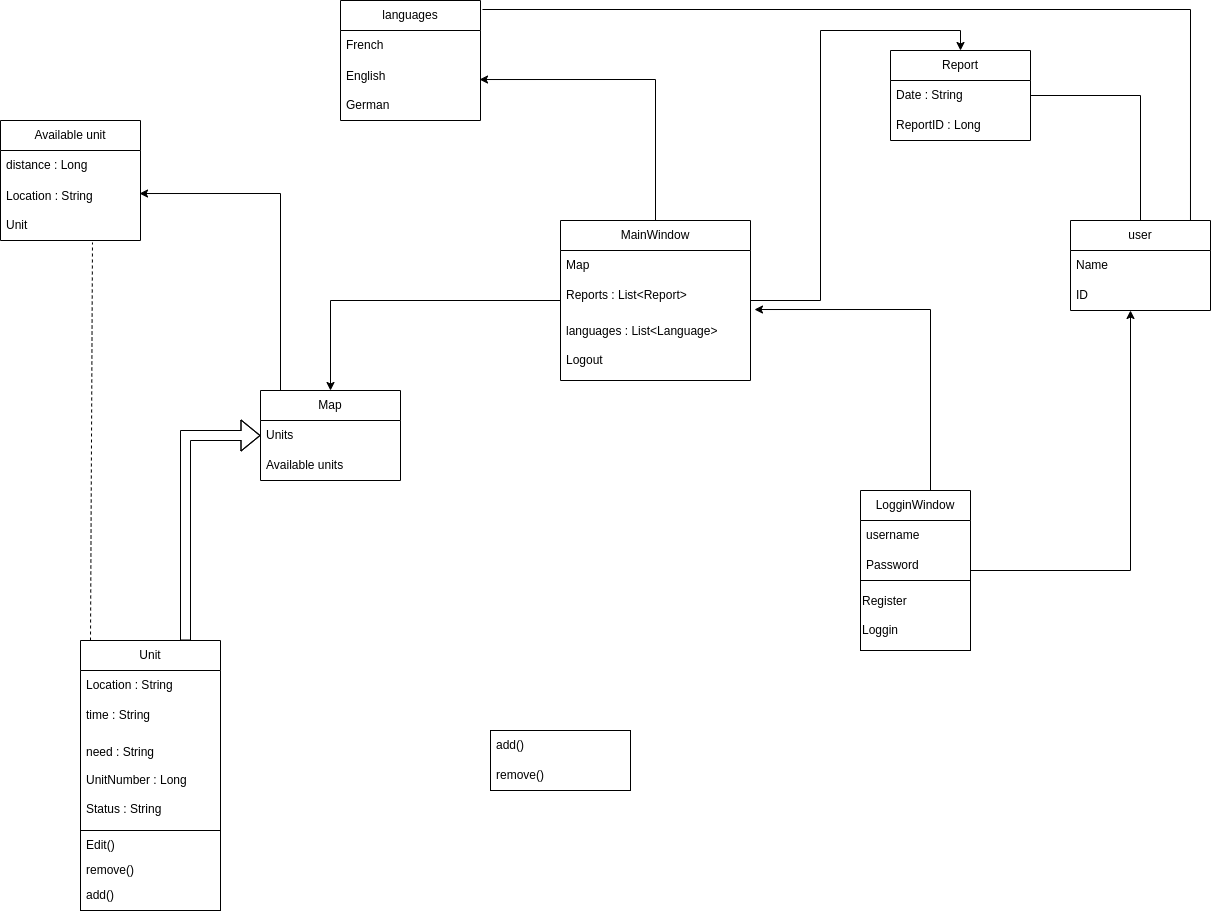

The diagram above was exported from draw.io. Its source (the exported page's mxGraphModel, read from the mxfile embedded in the PNG):
<mxGraphModel dx="581" dy="703" grid="1" gridSize="10" guides="1" tooltips="1" connect="1" arrows="1" fold="1" page="1" pageScale="1" pageWidth="827" pageHeight="1169" math="0" shadow="0">
  <root>
    <mxCell id="0" />
    <mxCell id="1" parent="0" />
    <mxCell id="DS9wRwdxmG3WUIIvq2ct-2" value="Unit" style="swimlane;fontStyle=0;childLayout=stackLayout;horizontal=1;startSize=30;horizontalStack=0;resizeParent=1;resizeParentMax=0;resizeLast=0;collapsible=1;marginBottom=0;whiteSpace=wrap;html=1;" vertex="1" parent="1">
      <mxGeometry x="120" y="680" width="140" height="190" as="geometry" />
    </mxCell>
    <mxCell id="DS9wRwdxmG3WUIIvq2ct-3" value="Location : String" style="text;strokeColor=none;fillColor=none;align=left;verticalAlign=middle;spacingLeft=4;spacingRight=4;overflow=hidden;points=[[0,0.5],[1,0.5]];portConstraint=eastwest;rotatable=0;whiteSpace=wrap;html=1;" vertex="1" parent="DS9wRwdxmG3WUIIvq2ct-2">
      <mxGeometry y="30" width="140" height="30" as="geometry" />
    </mxCell>
    <mxCell id="DS9wRwdxmG3WUIIvq2ct-4" value="time : String" style="text;strokeColor=none;fillColor=none;align=left;verticalAlign=middle;spacingLeft=4;spacingRight=4;overflow=hidden;points=[[0,0.5],[1,0.5]];portConstraint=eastwest;rotatable=0;whiteSpace=wrap;html=1;" vertex="1" parent="DS9wRwdxmG3WUIIvq2ct-2">
      <mxGeometry y="60" width="140" height="30" as="geometry" />
    </mxCell>
    <mxCell id="DS9wRwdxmG3WUIIvq2ct-5" value="need : String&lt;br&gt;&lt;br&gt;UnitNumber : Long&lt;br&gt;&lt;br&gt;Status : String" style="text;strokeColor=none;fillColor=none;align=left;verticalAlign=middle;spacingLeft=4;spacingRight=4;overflow=hidden;points=[[0,0.5],[1,0.5]];portConstraint=eastwest;rotatable=0;whiteSpace=wrap;html=1;" vertex="1" parent="DS9wRwdxmG3WUIIvq2ct-2">
      <mxGeometry y="90" width="140" height="100" as="geometry" />
    </mxCell>
    <mxCell id="DS9wRwdxmG3WUIIvq2ct-8" value="" style="rounded=0;whiteSpace=wrap;html=1;" vertex="1" parent="1">
      <mxGeometry x="120" y="870" width="140" height="80" as="geometry" />
    </mxCell>
    <mxCell id="DS9wRwdxmG3WUIIvq2ct-9" value="Edit()" style="text;strokeColor=none;fillColor=none;align=left;verticalAlign=middle;spacingLeft=4;spacingRight=4;overflow=hidden;points=[[0,0.5],[1,0.5]];portConstraint=eastwest;rotatable=0;whiteSpace=wrap;html=1;" vertex="1" parent="1">
      <mxGeometry x="120" y="870" width="140" height="30" as="geometry" />
    </mxCell>
    <mxCell id="DS9wRwdxmG3WUIIvq2ct-10" value="remove()" style="text;strokeColor=none;fillColor=none;align=left;verticalAlign=middle;spacingLeft=4;spacingRight=4;overflow=hidden;points=[[0,0.5],[1,0.5]];portConstraint=eastwest;rotatable=0;whiteSpace=wrap;html=1;" vertex="1" parent="1">
      <mxGeometry x="120" y="895" width="140" height="30" as="geometry" />
    </mxCell>
    <mxCell id="DS9wRwdxmG3WUIIvq2ct-11" value="add()" style="text;strokeColor=none;fillColor=none;align=left;verticalAlign=middle;spacingLeft=4;spacingRight=4;overflow=hidden;points=[[0,0.5],[1,0.5]];portConstraint=eastwest;rotatable=0;whiteSpace=wrap;html=1;" vertex="1" parent="1">
      <mxGeometry x="120" y="920" width="50" height="30" as="geometry" />
    </mxCell>
    <mxCell id="DS9wRwdxmG3WUIIvq2ct-12" value="Report" style="swimlane;fontStyle=0;childLayout=stackLayout;horizontal=1;startSize=30;horizontalStack=0;resizeParent=1;resizeParentMax=0;resizeLast=0;collapsible=1;marginBottom=0;whiteSpace=wrap;html=1;" vertex="1" parent="1">
      <mxGeometry x="930" y="90" width="140" height="90" as="geometry" />
    </mxCell>
    <mxCell id="DS9wRwdxmG3WUIIvq2ct-13" value="Date : String" style="text;strokeColor=none;fillColor=none;align=left;verticalAlign=middle;spacingLeft=4;spacingRight=4;overflow=hidden;points=[[0,0.5],[1,0.5]];portConstraint=eastwest;rotatable=0;whiteSpace=wrap;html=1;" vertex="1" parent="DS9wRwdxmG3WUIIvq2ct-12">
      <mxGeometry y="30" width="140" height="30" as="geometry" />
    </mxCell>
    <mxCell id="DS9wRwdxmG3WUIIvq2ct-14" value="ReportID : Long" style="text;strokeColor=none;fillColor=none;align=left;verticalAlign=middle;spacingLeft=4;spacingRight=4;overflow=hidden;points=[[0,0.5],[1,0.5]];portConstraint=eastwest;rotatable=0;whiteSpace=wrap;html=1;" vertex="1" parent="DS9wRwdxmG3WUIIvq2ct-12">
      <mxGeometry y="60" width="140" height="30" as="geometry" />
    </mxCell>
    <mxCell id="DS9wRwdxmG3WUIIvq2ct-17" value="" style="rounded=0;whiteSpace=wrap;html=1;" vertex="1" parent="1">
      <mxGeometry x="530" y="770" width="140" height="60" as="geometry" />
    </mxCell>
    <mxCell id="DS9wRwdxmG3WUIIvq2ct-18" value="add()" style="text;strokeColor=none;fillColor=none;align=left;verticalAlign=middle;spacingLeft=4;spacingRight=4;overflow=hidden;points=[[0,0.5],[1,0.5]];portConstraint=eastwest;rotatable=0;whiteSpace=wrap;html=1;" vertex="1" parent="1">
      <mxGeometry x="530" y="770" width="140" height="30" as="geometry" />
    </mxCell>
    <mxCell id="DS9wRwdxmG3WUIIvq2ct-19" value="remove()" style="text;strokeColor=none;fillColor=none;align=left;verticalAlign=middle;spacingLeft=4;spacingRight=4;overflow=hidden;points=[[0,0.5],[1,0.5]];portConstraint=eastwest;rotatable=0;whiteSpace=wrap;html=1;" vertex="1" parent="1">
      <mxGeometry x="530" y="800" width="70" height="30" as="geometry" />
    </mxCell>
    <mxCell id="DS9wRwdxmG3WUIIvq2ct-51" value="" style="edgeStyle=orthogonalEdgeStyle;rounded=0;orthogonalLoop=1;jettySize=auto;html=1;entryX=0.993;entryY=0.217;entryDx=0;entryDy=0;entryPerimeter=0;" edge="1" parent="1" source="DS9wRwdxmG3WUIIvq2ct-22" target="DS9wRwdxmG3WUIIvq2ct-47">
      <mxGeometry relative="1" as="geometry">
        <mxPoint x="270" y="360" as="targetPoint" />
        <Array as="points">
          <mxPoint x="320" y="233" />
        </Array>
      </mxGeometry>
    </mxCell>
    <mxCell id="DS9wRwdxmG3WUIIvq2ct-22" value="Map" style="swimlane;fontStyle=0;childLayout=stackLayout;horizontal=1;startSize=30;horizontalStack=0;resizeParent=1;resizeParentMax=0;resizeLast=0;collapsible=1;marginBottom=0;whiteSpace=wrap;html=1;" vertex="1" parent="1">
      <mxGeometry x="300" y="430" width="140" height="90" as="geometry" />
    </mxCell>
    <mxCell id="DS9wRwdxmG3WUIIvq2ct-23" value="Units" style="text;strokeColor=none;fillColor=none;align=left;verticalAlign=middle;spacingLeft=4;spacingRight=4;overflow=hidden;points=[[0,0.5],[1,0.5]];portConstraint=eastwest;rotatable=0;whiteSpace=wrap;html=1;" vertex="1" parent="DS9wRwdxmG3WUIIvq2ct-22">
      <mxGeometry y="30" width="140" height="30" as="geometry" />
    </mxCell>
    <mxCell id="DS9wRwdxmG3WUIIvq2ct-25" value="Available units" style="text;strokeColor=none;fillColor=none;align=left;verticalAlign=middle;spacingLeft=4;spacingRight=4;overflow=hidden;points=[[0,0.5],[1,0.5]];portConstraint=eastwest;rotatable=0;whiteSpace=wrap;html=1;" vertex="1" parent="DS9wRwdxmG3WUIIvq2ct-22">
      <mxGeometry y="60" width="140" height="30" as="geometry" />
    </mxCell>
    <mxCell id="DS9wRwdxmG3WUIIvq2ct-37" value="" style="edgeStyle=orthogonalEdgeStyle;rounded=0;orthogonalLoop=1;jettySize=auto;html=1;" edge="1" parent="1" source="DS9wRwdxmG3WUIIvq2ct-32" target="DS9wRwdxmG3WUIIvq2ct-22">
      <mxGeometry relative="1" as="geometry">
        <mxPoint x="360" y="320" as="targetPoint" />
      </mxGeometry>
    </mxCell>
    <mxCell id="DS9wRwdxmG3WUIIvq2ct-39" value="" style="edgeStyle=orthogonalEdgeStyle;rounded=0;orthogonalLoop=1;jettySize=auto;html=1;entryX=0.5;entryY=0;entryDx=0;entryDy=0;" edge="1" parent="1" source="DS9wRwdxmG3WUIIvq2ct-32" target="DS9wRwdxmG3WUIIvq2ct-12">
      <mxGeometry relative="1" as="geometry">
        <mxPoint x="670" y="490" as="targetPoint" />
      </mxGeometry>
    </mxCell>
    <mxCell id="DS9wRwdxmG3WUIIvq2ct-44" value="" style="edgeStyle=orthogonalEdgeStyle;rounded=0;orthogonalLoop=1;jettySize=auto;html=1;entryX=0.993;entryY=0.317;entryDx=0;entryDy=0;entryPerimeter=0;" edge="1" parent="1" source="DS9wRwdxmG3WUIIvq2ct-32" target="DS9wRwdxmG3WUIIvq2ct-42">
      <mxGeometry relative="1" as="geometry">
        <mxPoint x="670" y="120" as="targetPoint" />
      </mxGeometry>
    </mxCell>
    <mxCell id="DS9wRwdxmG3WUIIvq2ct-32" value="MainWindow" style="swimlane;fontStyle=0;childLayout=stackLayout;horizontal=1;startSize=30;horizontalStack=0;resizeParent=1;resizeParentMax=0;resizeLast=0;collapsible=1;marginBottom=0;whiteSpace=wrap;html=1;" vertex="1" parent="1">
      <mxGeometry x="600" y="260" width="190" height="160" as="geometry" />
    </mxCell>
    <mxCell id="DS9wRwdxmG3WUIIvq2ct-33" value="Map" style="text;strokeColor=none;fillColor=none;align=left;verticalAlign=middle;spacingLeft=4;spacingRight=4;overflow=hidden;points=[[0,0.5],[1,0.5]];portConstraint=eastwest;rotatable=0;whiteSpace=wrap;html=1;" vertex="1" parent="DS9wRwdxmG3WUIIvq2ct-32">
      <mxGeometry y="30" width="190" height="30" as="geometry" />
    </mxCell>
    <mxCell id="DS9wRwdxmG3WUIIvq2ct-34" value="Reports : List&amp;lt;Report&amp;gt;" style="text;strokeColor=none;fillColor=none;align=left;verticalAlign=middle;spacingLeft=4;spacingRight=4;overflow=hidden;points=[[0,0.5],[1,0.5]];portConstraint=eastwest;rotatable=0;whiteSpace=wrap;html=1;" vertex="1" parent="DS9wRwdxmG3WUIIvq2ct-32">
      <mxGeometry y="60" width="190" height="30" as="geometry" />
    </mxCell>
    <mxCell id="DS9wRwdxmG3WUIIvq2ct-35" value="languages : List&amp;lt;Language&amp;gt;&lt;br&gt;&lt;br&gt;Logout" style="text;strokeColor=none;fillColor=none;align=left;verticalAlign=middle;spacingLeft=4;spacingRight=4;overflow=hidden;points=[[0,0.5],[1,0.5]];portConstraint=eastwest;rotatable=0;whiteSpace=wrap;html=1;" vertex="1" parent="DS9wRwdxmG3WUIIvq2ct-32">
      <mxGeometry y="90" width="190" height="70" as="geometry" />
    </mxCell>
    <mxCell id="DS9wRwdxmG3WUIIvq2ct-40" value="languages" style="swimlane;fontStyle=0;childLayout=stackLayout;horizontal=1;startSize=30;horizontalStack=0;resizeParent=1;resizeParentMax=0;resizeLast=0;collapsible=1;marginBottom=0;whiteSpace=wrap;html=1;" vertex="1" parent="1">
      <mxGeometry x="380" y="40" width="140" height="120" as="geometry" />
    </mxCell>
    <mxCell id="DS9wRwdxmG3WUIIvq2ct-41" value="French" style="text;strokeColor=none;fillColor=none;align=left;verticalAlign=middle;spacingLeft=4;spacingRight=4;overflow=hidden;points=[[0,0.5],[1,0.5]];portConstraint=eastwest;rotatable=0;whiteSpace=wrap;html=1;" vertex="1" parent="DS9wRwdxmG3WUIIvq2ct-40">
      <mxGeometry y="30" width="140" height="30" as="geometry" />
    </mxCell>
    <mxCell id="DS9wRwdxmG3WUIIvq2ct-42" value="English&lt;br&gt;&lt;br&gt;German" style="text;strokeColor=none;fillColor=none;align=left;verticalAlign=middle;spacingLeft=4;spacingRight=4;overflow=hidden;points=[[0,0.5],[1,0.5]];portConstraint=eastwest;rotatable=0;whiteSpace=wrap;html=1;" vertex="1" parent="DS9wRwdxmG3WUIIvq2ct-40">
      <mxGeometry y="60" width="140" height="60" as="geometry" />
    </mxCell>
    <mxCell id="DS9wRwdxmG3WUIIvq2ct-45" value="Available unit" style="swimlane;fontStyle=0;childLayout=stackLayout;horizontal=1;startSize=30;horizontalStack=0;resizeParent=1;resizeParentMax=0;resizeLast=0;collapsible=1;marginBottom=0;whiteSpace=wrap;html=1;" vertex="1" parent="1">
      <mxGeometry x="40" y="160" width="140" height="120" as="geometry" />
    </mxCell>
    <mxCell id="DS9wRwdxmG3WUIIvq2ct-46" value="distance : Long" style="text;strokeColor=none;fillColor=none;align=left;verticalAlign=middle;spacingLeft=4;spacingRight=4;overflow=hidden;points=[[0,0.5],[1,0.5]];portConstraint=eastwest;rotatable=0;whiteSpace=wrap;html=1;" vertex="1" parent="DS9wRwdxmG3WUIIvq2ct-45">
      <mxGeometry y="30" width="140" height="30" as="geometry" />
    </mxCell>
    <mxCell id="DS9wRwdxmG3WUIIvq2ct-47" value="Location : String&lt;br&gt;&lt;br&gt;Unit" style="text;strokeColor=none;fillColor=none;align=left;verticalAlign=middle;spacingLeft=4;spacingRight=4;overflow=hidden;points=[[0,0.5],[1,0.5]];portConstraint=eastwest;rotatable=0;whiteSpace=wrap;html=1;" vertex="1" parent="DS9wRwdxmG3WUIIvq2ct-45">
      <mxGeometry y="60" width="140" height="60" as="geometry" />
    </mxCell>
    <mxCell id="DS9wRwdxmG3WUIIvq2ct-55" value="" style="shape=flexArrow;endArrow=classic;html=1;rounded=0;exitX=0.75;exitY=0;exitDx=0;exitDy=0;entryX=0;entryY=0.5;entryDx=0;entryDy=0;" edge="1" parent="1" source="DS9wRwdxmG3WUIIvq2ct-2" target="DS9wRwdxmG3WUIIvq2ct-23">
      <mxGeometry width="50" height="50" relative="1" as="geometry">
        <mxPoint x="230" y="480" as="sourcePoint" />
        <mxPoint x="280" y="580" as="targetPoint" />
        <Array as="points">
          <mxPoint x="225" y="475" />
        </Array>
      </mxGeometry>
    </mxCell>
    <mxCell id="DS9wRwdxmG3WUIIvq2ct-56" value="" style="endArrow=none;dashed=1;html=1;rounded=0;entryX=0.657;entryY=1.033;entryDx=0;entryDy=0;entryPerimeter=0;" edge="1" parent="1" target="DS9wRwdxmG3WUIIvq2ct-47">
      <mxGeometry width="50" height="50" relative="1" as="geometry">
        <mxPoint x="130" y="680" as="sourcePoint" />
        <mxPoint x="180" y="630" as="targetPoint" />
      </mxGeometry>
    </mxCell>
    <mxCell id="DS9wRwdxmG3WUIIvq2ct-67" value="" style="edgeStyle=orthogonalEdgeStyle;rounded=0;orthogonalLoop=1;jettySize=auto;html=1;entryX=1.021;entryY=-0.014;entryDx=0;entryDy=0;entryPerimeter=0;" edge="1" parent="1" source="DS9wRwdxmG3WUIIvq2ct-57" target="DS9wRwdxmG3WUIIvq2ct-35">
      <mxGeometry relative="1" as="geometry">
        <mxPoint x="885" y="110" as="targetPoint" />
        <Array as="points">
          <mxPoint x="970" y="349" />
        </Array>
      </mxGeometry>
    </mxCell>
    <mxCell id="DS9wRwdxmG3WUIIvq2ct-73" value="" style="edgeStyle=orthogonalEdgeStyle;rounded=0;orthogonalLoop=1;jettySize=auto;html=1;" edge="1" parent="1" source="DS9wRwdxmG3WUIIvq2ct-57" target="DS9wRwdxmG3WUIIvq2ct-70">
      <mxGeometry relative="1" as="geometry">
        <mxPoint x="1180" y="360" as="targetPoint" />
        <Array as="points">
          <mxPoint x="1170" y="610" />
        </Array>
      </mxGeometry>
    </mxCell>
    <mxCell id="DS9wRwdxmG3WUIIvq2ct-57" value="LogginWindow" style="swimlane;fontStyle=0;childLayout=stackLayout;horizontal=1;startSize=30;horizontalStack=0;resizeParent=1;resizeParentMax=0;resizeLast=0;collapsible=1;marginBottom=0;whiteSpace=wrap;html=1;" vertex="1" parent="1">
      <mxGeometry x="900" y="530" width="110" height="160" as="geometry" />
    </mxCell>
    <mxCell id="DS9wRwdxmG3WUIIvq2ct-58" value="username" style="text;strokeColor=none;fillColor=none;align=left;verticalAlign=middle;spacingLeft=4;spacingRight=4;overflow=hidden;points=[[0,0.5],[1,0.5]];portConstraint=eastwest;rotatable=0;whiteSpace=wrap;html=1;" vertex="1" parent="DS9wRwdxmG3WUIIvq2ct-57">
      <mxGeometry y="30" width="110" height="30" as="geometry" />
    </mxCell>
    <mxCell id="DS9wRwdxmG3WUIIvq2ct-59" value="Password" style="text;strokeColor=none;fillColor=none;align=left;verticalAlign=middle;spacingLeft=4;spacingRight=4;overflow=hidden;points=[[0,0.5],[1,0.5]];portConstraint=eastwest;rotatable=0;whiteSpace=wrap;html=1;" vertex="1" parent="DS9wRwdxmG3WUIIvq2ct-57">
      <mxGeometry y="60" width="110" height="30" as="geometry" />
    </mxCell>
    <mxCell id="DS9wRwdxmG3WUIIvq2ct-61" value="Register&lt;br&gt;&lt;br&gt;Loggin" style="rounded=0;whiteSpace=wrap;html=1;align=left;" vertex="1" parent="DS9wRwdxmG3WUIIvq2ct-57">
      <mxGeometry y="90" width="110" height="70" as="geometry" />
    </mxCell>
    <mxCell id="DS9wRwdxmG3WUIIvq2ct-68" value="user" style="swimlane;fontStyle=0;childLayout=stackLayout;horizontal=1;startSize=30;horizontalStack=0;resizeParent=1;resizeParentMax=0;resizeLast=0;collapsible=1;marginBottom=0;whiteSpace=wrap;html=1;" vertex="1" parent="1">
      <mxGeometry x="1110" y="260" width="140" height="90" as="geometry" />
    </mxCell>
    <mxCell id="DS9wRwdxmG3WUIIvq2ct-69" value="Name" style="text;strokeColor=none;fillColor=none;align=left;verticalAlign=middle;spacingLeft=4;spacingRight=4;overflow=hidden;points=[[0,0.5],[1,0.5]];portConstraint=eastwest;rotatable=0;whiteSpace=wrap;html=1;" vertex="1" parent="DS9wRwdxmG3WUIIvq2ct-68">
      <mxGeometry y="30" width="140" height="30" as="geometry" />
    </mxCell>
    <mxCell id="DS9wRwdxmG3WUIIvq2ct-70" value="ID" style="text;strokeColor=none;fillColor=none;align=left;verticalAlign=middle;spacingLeft=4;spacingRight=4;overflow=hidden;points=[[0,0.5],[1,0.5]];portConstraint=eastwest;rotatable=0;whiteSpace=wrap;html=1;" vertex="1" parent="DS9wRwdxmG3WUIIvq2ct-68">
      <mxGeometry y="60" width="140" height="30" as="geometry" />
    </mxCell>
    <mxCell id="DS9wRwdxmG3WUIIvq2ct-74" value="" style="endArrow=none;html=1;rounded=0;exitX=1;exitY=0.5;exitDx=0;exitDy=0;entryX=0.5;entryY=0;entryDx=0;entryDy=0;" edge="1" parent="1" source="DS9wRwdxmG3WUIIvq2ct-13" target="DS9wRwdxmG3WUIIvq2ct-68">
      <mxGeometry width="50" height="50" relative="1" as="geometry">
        <mxPoint x="1120" y="400" as="sourcePoint" />
        <mxPoint x="1180" y="250" as="targetPoint" />
        <Array as="points">
          <mxPoint x="1180" y="135" />
        </Array>
      </mxGeometry>
    </mxCell>
    <mxCell id="DS9wRwdxmG3WUIIvq2ct-75" value="" style="endArrow=none;html=1;rounded=0;exitX=1.014;exitY=0.075;exitDx=0;exitDy=0;exitPerimeter=0;entryX=0.857;entryY=0;entryDx=0;entryDy=0;entryPerimeter=0;" edge="1" parent="1" source="DS9wRwdxmG3WUIIvq2ct-40" target="DS9wRwdxmG3WUIIvq2ct-68">
      <mxGeometry width="50" height="50" relative="1" as="geometry">
        <mxPoint x="770" y="320" as="sourcePoint" />
        <mxPoint x="1230" y="40" as="targetPoint" />
        <Array as="points">
          <mxPoint x="1230" y="49" />
        </Array>
      </mxGeometry>
    </mxCell>
  </root>
</mxGraphModel>